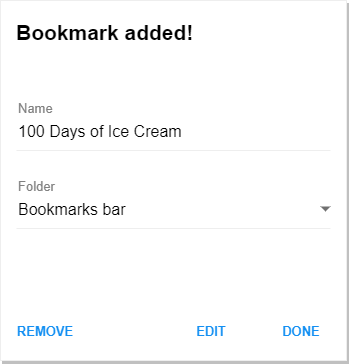

The diagram above was exported from draw.io. Its source (the exported page's mxGraphModel, read from the mxfile embedded in the PNG):
<mxGraphModel dx="996" dy="782" grid="1" gridSize="10" guides="1" tooltips="1" connect="1" arrows="1" fold="1" page="1" pageScale="1" pageWidth="827" pageHeight="1169" math="0" shadow="0">
  <root>
    <mxCell id="0" />
    <mxCell id="1" parent="0" />
    <mxCell id="2" value="" style="dashed=0;shape=rect;fillColor=#ffffff;strokeColor=#eeeeee;shadow=1;" vertex="1" parent="1">
      <mxGeometry x="240" y="220" width="346" height="360" as="geometry" />
    </mxCell>
    <mxCell id="3" value="Bookmark added!" style="text;verticalAlign=middle;spacing=16;fontSize=21;fontStyle=1;resizeWidth=1;" vertex="1" parent="2">
      <mxGeometry width="346" height="60" relative="1" as="geometry" />
    </mxCell>
    <mxCell id="4" value="Name" style="text;spacingLeft=16;fontColor=#808080;fontSize=13;spacingTop=6;resizeWidth=1;" vertex="1" parent="2">
      <mxGeometry width="346" height="30" relative="1" as="geometry">
        <mxPoint y="88" as="offset" />
      </mxGeometry>
    </mxCell>
    <mxCell id="5" value="100 Days of Ice Cream" style="text;fontSize=16;spacing=2;spacingLeft=16;fontStyle=0;fontColor=#000000;resizeWidth=1;" vertex="1" parent="2">
      <mxGeometry width="346" height="30" relative="1" as="geometry">
        <mxPoint y="115" as="offset" />
      </mxGeometry>
    </mxCell>
    <mxCell id="6" value="" style="shape=line;strokeWidth=1;noLabel=1;strokeColor=#eeeeee;resizeWidth=1;" vertex="1" parent="2">
      <mxGeometry x="0.0462" width="314" height="20" relative="1" as="geometry">
        <mxPoint y="140" as="offset" />
      </mxGeometry>
    </mxCell>
    <mxCell id="7" value="Folder" style="text;spacingLeft=16;fontColor=#808080;fontSize=13;spacingTop=6;resizeWidth=1;" vertex="1" parent="2">
      <mxGeometry width="346" height="30" relative="1" as="geometry">
        <mxPoint y="166" as="offset" />
      </mxGeometry>
    </mxCell>
    <mxCell id="8" value="Bookmarks bar" style="text;fontSize=16;spacing=2;spacingLeft=16;fontStyle=0;fontColor=#000000;resizeWidth=1;" vertex="1" parent="2">
      <mxGeometry width="346" height="30" relative="1" as="geometry">
        <mxPoint y="193" as="offset" />
      </mxGeometry>
    </mxCell>
    <mxCell id="9" value="" style="dashed=0;shape=mxgraph.gmdl.triangle;strokeColor=none;fillColor=#707070;" vertex="1" parent="8">
      <mxGeometry x="1" width="10" height="5" relative="1" as="geometry">
        <mxPoint x="-26" y="13" as="offset" />
      </mxGeometry>
    </mxCell>
    <mxCell id="10" value="" style="dashed=0;shape=line;strokeWidth=1;noLabel=1;strokeColor=#eeeeee;resizeWidth=1;" vertex="1" parent="2">
      <mxGeometry x="0.0462" width="314" height="20" relative="1" as="geometry">
        <mxPoint y="218" as="offset" />
      </mxGeometry>
    </mxCell>
    <mxCell id="11" value="REMOVE" style="text;fontSize=13;fontStyle=1;fontColor=#138FF2;spacingTop=0;verticalAlign=middle;align=center;" vertex="1" parent="2">
      <mxGeometry y="1" width="90" height="60" relative="1" as="geometry">
        <mxPoint y="-60" as="offset" />
      </mxGeometry>
    </mxCell>
    <mxCell id="12" value="EDIT" style="text;fontSize=13;fontStyle=1;fontColor=#138FF2;spacingTop=0;verticalAlign=middle;align=center;" vertex="1" parent="2">
      <mxGeometry x="1" y="1" width="90" height="60" relative="1" as="geometry">
        <mxPoint x="-180" y="-60" as="offset" />
      </mxGeometry>
    </mxCell>
    <mxCell id="13" value="DONE" style="text;fontSize=13;fontStyle=1;fontColor=#138FF2;spacingTop=0;verticalAlign=middle;align=center;" vertex="1" parent="2">
      <mxGeometry x="1" y="1" width="90" height="60" relative="1" as="geometry">
        <mxPoint x="-90" y="-60" as="offset" />
      </mxGeometry>
    </mxCell>
  </root>
</mxGraphModel>